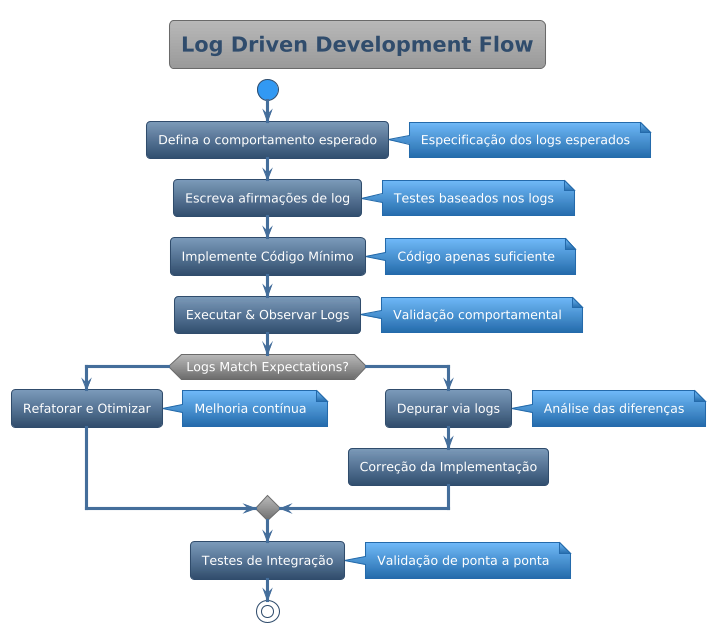

The diagram above was rendered by PlantUML. Its source (embedded in the PNG):
@startuml



skinparam backgroundColor transparent
skinparam useBetaStyle false






<style>
  root {
    BackgroundColor transparent
    FontColor #ffffff
    HyperLinkColor #fd7e14
    LineColor #304d6d
    LineThickness 1
    Margin 10
    Padding 6
    Shadowing 0.0
  }
  node {
   Padding 15
   roundcorner 20
   BackgroundColor #446e9b-#304d6d
  }
  caption {
    LineThickness 0
  }
  footer {
    LineThickness 0
  }
  groupHeader {
    BackgroundColor #999999
    FontColor #3399f3
    FontStyle bold
  }
  header {
    LineThickness 0
  }
  referenceHeader {
    BackgroundColor transparent
    FontColor #333333
    FontStyle bold
  }
  separator {
    BackgroundColor #ffffff
    FontColor transparent
    FontStyle bold
  }
  title {
	FontSize 20
	BorderRoundCorner            8
	BorderThickness 	         1
	BackgroundColor  #b8b8b8-#999999
	FontColor #446e9b
	BorderColor #999999
  }
  nwdiagDiagram {
	network {
			FontColor #ffffff
	BorderColor #304d6d
	BackgroundColor #7c9ab9-#304d6d    
		LineColor #446e9b
		LineThickness 1.0
		FontColor #304d6d
	}
	server {
			FontColor #ffffff
	BorderColor #304d6d
	BackgroundColor #7c9ab9-#304d6d
	}
	arrow {
		FontColor #304d6d
		LineColor #304d6d
	}
	group {
		BackGroundColor #eeeeee
		LineColor #a7a7a7
		LineThickness 2.0
		Margin 5
		Padding 5
	}
  }
  ganttDiagram {
	task {
			FontColor #ffffff
	BorderColor #304d6d
	BackgroundColor #7c9ab9-#304d6d
		LineColor #446e9b
		Margin 10 2 2 2
		Padding 6
	}
	note {
		FontColor #ffffff
		LineColor #246baa
		BackGroundColor #3399f3
	}
	separator {
		LineColor #999999
		BackGroundColor #999999-#6b6b6b
		FontColor #ffffff
	}
	milestone {
		FontColor #3399f3
		FontSize 16
		FontStyle italic
		BackGroundColor #999999
		LineColor #6b6b6b
	}
	timeline {
		BackgroundColor #999999
		FontColor #ffffff
	}
	closed {
		BackgroundColor #945200
		FontColor #ffffff
	}
  }
</style>
skinparam defaultFontName       "Verdana"
skinparam defaultFontSize       12
skinparam dpi                   100
skinparam shadowing             false
skinparam roundcorner           8
skinparam ParticipantPadding    40
skinparam BoxPadding            40
skinparam Padding               5
skinparam ArrowColor            #333333
skinparam stereotype {
    CBackgroundColor #b8b8b8
    CBorderColor #6b6b6b
    ABackgroundColor #4cbc5c
    ABorderColor #32a243
    IBackgroundColor #dc4e4d
    IBorderColor #900100
    EBackgroundColor #e19e4d
    EBorderColor #945200
    NBackgroundColor #70b8f7
    NBorderColor #246baa
}
skinparam title {
	FontColor	                 #304d6d
	BorderColor	                 #6b6b6b
	FontSize	    	         20
	BorderRoundCorner            8
	BorderThickness 	         1
	BackgroundColor              #b8b8b8-#999999
}

skinparam legend {
	BackgroundColor #999999
	BorderColor #6b6b6b
	FontColor #eeeeee
}

skinparam swimlane {
	BorderColor #3399f3
	BorderThickness 2
	TitleBackgroundColor  #b8b8b8-#999999
	TitleFontColor #304d6d
}


skinparam activity {
		FontColor #ffffff
	BorderColor #304d6d
	BackgroundColor #7c9ab9-#304d6d
	BarColor #3cb521
	StartColor #3399f3
	EndColor #3399f3
	DiamondBackgroundColor #b8b8b8-#6b6b6b
  	DiamondBorderColor #6b6b6b
  	DiamondFontColor #ffffff
}


skinparam participant {
		FontColor #ffffff
	BorderColor #304d6d
	BackgroundColor #7c9ab9-#304d6d
	ParticipantBorderThickness 2
}


skinparam actor {
		FontColor #ffffff
	BorderColor #304d6d
	BackgroundColor #7c9ab9-#304d6d
}


skinparam arrow {
	Thickness 3
	Color #446e9b
	FontColor #ffffff
}


skinparam sequence {
	BorderColor #446e9b
	TitleFontColor #446e9b
	BackgroundColor transparent
	StartColor #446e9b
	EndColor #446e9b
	BoxBackgroundColor transparent
	BoxBorderColor #333333
	BoxFontColor #333333
	DelayFontColor #333333
	LifeLineBorderColor #999999
	LifeLineBorderThickness 2
	LifeLineBackgroundColor #6b6b6b-#6b6b6b
	GroupBorderColor #333333
	GroupFontColor #333333
	GroupHeaderFontColor #3399f3
	GroupBackgroundColor #6b6b6b-#6b6b6b
	GroupHeaderBackgroundColor transparent
	DividerBackgroundColor #707070-#242424
    DividerBorderColor #333333
    DividerBorderThickness 2
    DividerFontColor #eeeeee
	ReferenceBackgroundColor transparent
	ReferenceBorderColor #333333
	ReferenceFontColor #333333
	ReferenceHeaderFontColor #3399f3
	ReferenceHeaderBackgroundColor #6b6b6b-#6b6b6b
	StereotypeFontColor #ffffff
}


skinparam partition {
	BorderColor #446e9b
	FontColor #446e9b
	BackgroundColor transparent
}


skinparam collections {
		FontColor #ffffff
	BorderColor #304d6d
	BackgroundColor #7c9ab9-#304d6d
}


skinparam control {
		FontColor #ffffff
	BorderColor #304d6d
	BackgroundColor #7c9ab9-#304d6d
}


skinparam entity {
		FontColor #ffffff
	BorderColor #304d6d
	BackgroundColor #7c9ab9-#304d6d
}


skinparam boundary {
		FontColor #ffffff
	BorderColor #304d6d
	BackgroundColor #7c9ab9-#304d6d
}


skinparam agent {
	BackgroundColor #d47500
	BorderColor #e19e4d
	FontColor #333333
}


skinparam note {
	BorderThickness 1
	BackgroundColor #70b8f7-#246baa
	BorderColor #246baa
	FontColor #ffffff
}


skinparam artifact {
	BackgroundColor #333333
	BorderColor #242424
	FontColor #eeeeee
}


skinparam component {
		FontColor #ffffff
	BorderColor #304d6d
	BackgroundColor #7c9ab9-#304d6d
}


skinparam interface {
	BackgroundColor  #900100
	BorderColor  #cd0200
	FontColor #333333
}


skinparam storage {
	BackgroundColor #d47500
  	BorderColor #945200
	FontColor #ffffff
}


skinparam node {
	BackgroundColor  #999999
	BorderColor #eeeeee
	FontColor #eeeeee
}


skinparam cloud {
	BackgroundColor #F2FCFE-#eeeeee
	BorderColor #F2FCFE
	FontColor #333333
}


skinparam database {
		FontColor #ffffff
	BorderColor #304d6d
	BackgroundColor #7c9ab9-#304d6d
}


skinparam class {
		FontColor #ffffff
	BorderColor #304d6d
	BackgroundColor #7c9ab9-#304d6d
	FontColor #ffffff
	HeaderBackgroundColor #7c9ab9-#446e9b
	StereotypeFontColor #eeeeee
	BorderThickness 1
	AttributeFontColor #eeeeee
	AttributeFontSize 11
}


skinparam object {
		FontColor #ffffff
	BorderColor #304d6d
	BackgroundColor #7c9ab9-#304d6d
	StereotypeFontColor #333333
	BorderThickness 1
	AttributeFontColor #ffffff
	AttributeFontSize 11
}


skinparam usecase {
		FontColor #ffffff
	BorderColor #304d6d
	BackgroundColor #7c9ab9-#304d6d
	BorderThickness 2
	StereotypeFontColor #446e9b
}


skinparam rectangle {
		FontColor #ffffff
	BorderColor #304d6d
	BackgroundColor #7c9ab9-#304d6d
	BackgroundColor #b8b8b8-#6b6b6b
	BorderThickness 2
	StereotypeFontColor #446e9b
}


skinparam package {
	BackgroundColor #b8b8b8-#6b6b6b
  	BorderColor #446e9b
	FontColor #446e9b
	BorderThickness 2
}


skinparam folder {
	BackgroundColor #b8b8b8-#6b6b6b
  	BorderColor #d47500
	FontColor #d47500
	BorderThickness 2
}


skinparam frame {
	BackgroundColor #b8b8b8-#6b6b6b
  	BorderColor #3399f3
	FontColor #3399f3
	BorderThickness 2
}


skinparam state {
		FontColor #ffffff
	BorderColor #304d6d
	BackgroundColor #7c9ab9-#304d6d
	StartColor #3399f3
	EndColor #3399f3
	AttributeFontColor #ffffff
	AttributeFontSize 11
}


skinparam queue {
		FontColor #ffffff
	BorderColor #304d6d
	BackgroundColor #7c9ab9-#304d6d
}


skinparam card {
	BackgroundColor #70b8f7-#246baa
	BorderColor #246baa
	FontColor #ffffff
}


skinparam file {
	BackgroundColor #6b6b6b-#6b6b6b
	BorderColor #eeeeee
	FontColor #eeeeee
}


skinparam stack {
		FontColor #ffffff
	BorderColor #304d6d
	BackgroundColor #7c9ab9-#304d6d
}

title Log Driven Development Flow

start

:Defina o comportamento esperado;
note right: Especificação dos logs esperados

:Escreva afirmações de log;
note right: Testes baseados nos logs

:Implemente Código Mínimo;
note right: Código apenas suficiente

:Executar & Observar Logs;
note right: Validação comportamental

if (Logs Match Expectations?) then (yes)
  :Refatorar e Otimizar;
  note right: Melhoria contínua
else (no)
  :Depurar via logs;
  note right: Análise das diferenças
  :Correção da Implementação;
endif

:Testes de Integração;
note right: Validação de ponta a ponta

stop

@enduml